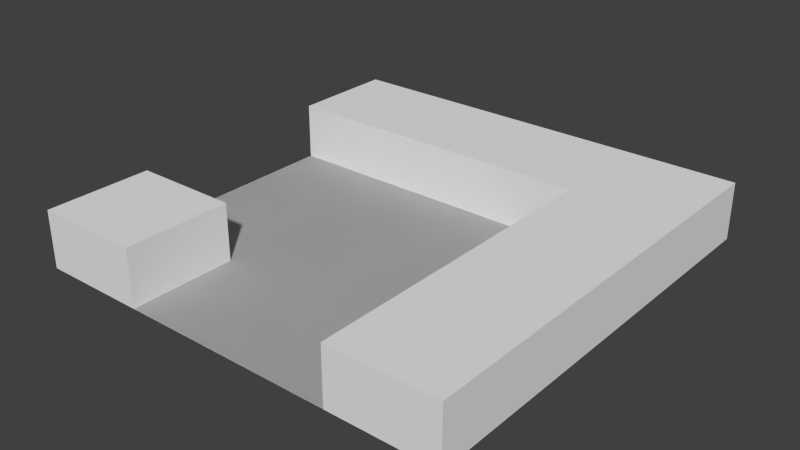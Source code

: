 # Source: WS.blend  (saved by Blender 2.63.0; exported with 4.5.12 LTS)
import bpy
from mathutils import Matrix  # noqa: F401  (used for matrix-valued properties, if any)

bpy.ops.wm.read_factory_settings(use_empty=True)
scene = bpy.context.scene
scene.name = 'Scene'

# ---- collections
col_collection_1 = bpy.data.collections.new('Collection 1'); scene.collection.children.link(col_collection_1)

# ---- world
world_world = bpy.data.worlds.new('World'); scene.world = world_world
world_world.color = (0.05088, 0.05088, 0.05088)
world_world.use_sun_shadow = False
world_world.sun_shadow_jitter_overblur = 0.0
world_world.cycles.sampling_method = 'MANUAL'
world_world.cycles.sample_map_resolution = 256

# ---- meshes
me_cube = bpy.data.meshes.new('Cube')
me_cube.from_pydata([(-1.0, -1.0, 1.0), (-1.0, -1.0, -1.0), (1.0, -1.0, -1.0), (1.0, -1.0, 1.0), (-1.0, 1.0, 1.0), (-1.0, 1.0, -1.0), (1.0, 1.0, -1.0), (1.0, 1.0, 1.0), (-1.0, 1.0, -6.557e-07), (-1.0, -6.557e-07, -1.0), (-1.0, -1.0, 6.557e-07), (-1.0, 6.557e-07, 1.0), (0.0, 1.0, -1.0), (1.0, -6.557e-07, -1.0), (0.0, -1.0, -1.0), (1.0, 1.0, -5.96e-07), (1.0, 5.96e-07, 1.0), (1.0, -1.0, 5.96e-07), (0.0, -1.0, 1.0), (-1.0, 1.0, -0.5), (-1.0, -0.95, -1.0), (-1.0, -1.0, 0.5), (-1.0, 0.5, 1.0), (0.5, 1.0, -1.0), (1.0, -0.95, -1.0), (-0.5, -1.0, -1.0), (1.0, 1.0, 0.5), (1.0, -0.95, 1.0), (1.0, -1.0, -0.5), (-0.5, 1.0, 1.0), (0.5, -1.0, 1.0), (-1.0, 1.0, 0.5), (-1.0, 0.5, -1.0), (-1.0, -1.0, -0.5), (-1.0, -0.95, 1.0), (-0.5, 1.0, -1.0), (1.0, 0.5, -1.0), (0.5, -1.0, -1.0), (1.0, 1.0, -0.5), (1.0, 0.5, 1.0), (1.0, -1.0, 0.5), (0.5, 1.0, 1.0), (-0.5, -1.0, 1.0), (-1.0, 3.278e-07, 0.5), (-1.0, -3.278e-07, -0.5), (-0.5, -6.557e-07, -1.0), (0.5, -6.557e-07, -1.0), (1.0, -3.278e-07, -0.5), (1.0, 2.98e-07, 0.5), (0.5, 5.96e-07, 1.0), (-0.5, 6.258e-07, 1.0), (0.5, -1.0, 6.109e-07), (-0.5, -1.0, 6.407e-07), (0.0, -1.0, 0.5), (0.0, -1.0, -0.5), (0.5, 1.0, -6.109e-07), (0.0, 1.0, 0.5), (-1.0, -0.95, -0.5), (0.5, -0.95, -1.0), (1.0, -0.95, 0.5), (-0.5, -0.95, 1.0), (0.5, -1.0, -0.5), (-0.5, 1.0, -0.5), (-1.0, -0.95, 0.5), (-1.0, 0.5, 0.5), (-1.0, 0.5, -0.5), (-0.5, -0.95, -1.0), (-0.5, 0.5, -1.0), (0.5, 0.5, -1.0), (1.0, -0.95, -0.5), (1.0, 0.5, -0.5), (1.0, 0.5, 0.5), (0.5, -0.95, 1.0), (0.5, 0.5, 1.0), (-0.5, 0.5, 1.0), (0.5, -1.0, 0.5), (-0.5, -1.0, 0.5), (-0.5, -1.0, -0.5), (-0.5, 1.0, 0.5), (0.5, 1.0, 0.5), (0.5, 1.0, -0.5), (-1.0, 1.0, -6.557e-07), (0.0, 1.0, -1.0), (-1.0, 1.0, -0.5), (0.5, 1.0, -1.0), (-1.0, 1.0, 0.5), (-0.5, 1.0, -1.0), (0.5, 1.0, -6.109e-07), (0.0, 1.0, 0.5), (0.0, 1.0, -0.5), (-0.5, 1.0, -0.5), (-0.5, 1.0, 0.5), (0.5, 1.0, 0.5), (0.5, 1.0, -0.5), (-2.526e-16, -1.0, 1.0), (-0.5, -1.0, 1.0), (0.5, -1.0, 1.0), (-2.526e-16, -1.0, 0.5), (-0.5, -1.0, 0.5), (0.5, -1.0, 0.5), (-1.0, -1.0, -6.33e-07), (-1.0, -1.0, -0.5), (-1.0, -1.0, 0.5), (-0.5, -1.0, -6.181e-07), (0.5, -1.0, -5.883e-07), (-2.526e-16, -1.0, 0.5), (-2.526e-16, -1.0, -0.5), (-0.5, -1.0, -0.5), (-0.5, -1.0, 0.5), (0.5, -1.0, 0.5), (0.5, -1.0, -0.5)], [(56, 88), (81, 8)], [(58, 37, 14, 25, 66, 45, 67, 35, 12, 23, 68, 46), (48, 59, 40, 17, 28, 69, 47, 70, 38, 15, 26, 71), (63, 21, 0, 34, 11, 22, 4, 31, 64, 43), (61, 37, 2, 28), (62, 35, 5, 19), (66, 25, 1, 20, 9, 32, 5, 35, 67, 45), (35, 62, 90, 86), (21, 10, 33, 77, 52, 76), (26, 15, 38, 80, 55, 79), (9, 20, 1, 33, 57, 44, 65, 19, 5, 32), (16, 27, 3, 40, 59, 48, 71, 26, 7, 39), (69, 28, 2, 24, 13, 36, 6, 38, 70, 47), (13, 24, 2, 37, 58, 46, 68, 23, 6, 36), (11, 34, 0, 42, 60, 50, 74, 29, 4, 22), (72, 30, 3, 27, 16, 39, 7, 41, 73, 49), (99, 96, 41, 79), (75, 51, 61, 28, 17, 40), (14, 37, 61, 54, 77, 25), (53, 75, 30, 18, 42, 76), (30, 75, 40, 3), (76, 52, 77, 54, 61, 51, 75, 53), (0, 21, 76, 42), (91, 85, 31, 78), (33, 1, 25, 77), (29, 78, 31, 4), (84, 93, 80, 23), (7, 26, 79, 41), (38, 6, 23, 80), (82, 86, 90, 89, 93, 84), (104, 109, 92, 87), (87, 92, 79, 55), (86, 82, 12, 35), (23, 12, 82, 84), (62, 19, 83, 90), (93, 87, 55, 80), (97, 98, 95, 94, 96, 99), (108, 103, 107, 101, 100, 102), (109, 104, 110, 106, 107, 103, 108, 105), (93, 89, 106, 110), (110, 104, 87, 93), (108, 102, 85, 91), (78, 29, 95, 98), (90, 83, 101, 107), (107, 106, 89, 90)])
me_cube.use_remesh_preserve_volume = False
me_cube.use_remesh_preserve_attributes = False
me_cube.use_mirror_vertex_groups = False
me_cube.update()

# ---- objects
ob_cube = bpy.data.objects.new('Cube', me_cube)

# ---- transforms, parenting, visibility, modifiers, constraints
ob_cube.location = (0.0, 0.0, 0.0)
ob_cube.rotation_euler = (1.571, 0.0, 0.0)
ob_cube.scale = (15.0, 2.0, 15.0)
ob_cube.lineart.crease_threshold = 0.0

# ---- collection membership
col_collection_1.objects.link(ob_cube)

# ---- scene / render settings (as saved in the file)
scene.frame_start = 1; scene.frame_end = 250; scene.frame_set(1)
scene.render.engine = 'BLENDER_EEVEE_NEXT'
scene.render.image_settings.color_mode = 'RGB'
scene.render.image_settings.compression = 90
scene.render.resolution_percentage = 50
scene.render.dither_intensity = 0.0
scene.render.bake_margin = 2
scene.render.bake_bias = 0.0
scene.cycles.use_denoising = False
scene.cycles.samples = 10
scene.cycles.sampling_pattern = 'TABULATED_SOBOL'
scene.cycles.light_sampling_threshold = 0.0
scene.cycles.use_adaptive_sampling = False
scene.cycles.use_light_tree = False
scene.cycles.blur_glossy = 0.0
scene.cycles.volume_bounces = 1
scene.cycles.pixel_filter_type = 'GAUSSIAN'
scene.cycles.sample_clamp_indirect = 0.0
scene.view_settings.view_transform = 'Standard'
bpy.context.view_layer.update()

# ---- added for rendering (the .blend has no active camera and no usable light): camera, sun
cam_auto = bpy.data.cameras.new('AutoCamera')
cam_auto.lens = 50.0
cam_auto.sensor_width = 36.0
cam_auto.clip_end = 1000.0
ob_auto_camera = bpy.data.objects.new('AutoCamera', cam_auto)
scene.collection.objects.link(ob_auto_camera)
ob_auto_camera.location = (39.428, -47.3137, 31.5424)
ob_auto_camera.rotation_euler = (1.09748, -7.21219e-08, 0.694738)
scene.camera = ob_auto_camera
light_auto_sun = bpy.data.lights.new('AutoSun', 'SUN')
light_auto_sun.energy = 3.0
light_auto_sun.angle = 0.0523599
ob_auto_sun = bpy.data.objects.new('AutoSun', light_auto_sun)
scene.collection.objects.link(ob_auto_sun)
ob_auto_sun.rotation_euler = (0.872665, 0.174533, 0.523599)
bpy.context.view_layer.update()
